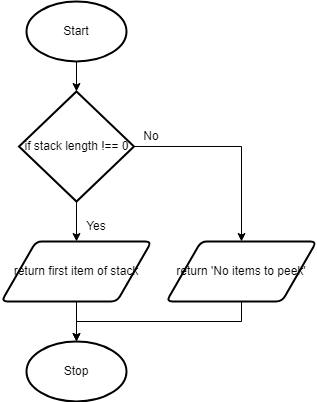

The diagram above was exported from draw.io. Its source (the exported page's mxGraphModel, read from the mxfile embedded in the PNG):
<mxGraphModel dx="1074" dy="755" grid="1" gridSize="10" guides="1" tooltips="1" connect="1" arrows="1" fold="1" page="1" pageScale="1" pageWidth="827" pageHeight="1169" math="0" shadow="0">
  <root>
    <mxCell id="0" />
    <mxCell id="1" parent="0" />
    <mxCell id="2" style="edgeStyle=none;html=1;exitX=0.5;exitY=1;exitDx=0;exitDy=0;exitPerimeter=0;entryX=0.5;entryY=0;entryDx=0;entryDy=0;entryPerimeter=0;" edge="1" parent="1" source="3" target="13">
      <mxGeometry relative="1" as="geometry">
        <mxPoint x="195" y="180" as="targetPoint" />
      </mxGeometry>
    </mxCell>
    <mxCell id="3" value="Start" style="strokeWidth=2;html=1;shape=mxgraph.flowchart.start_1;whiteSpace=wrap;" vertex="1" parent="1">
      <mxGeometry x="145" y="100" width="100" height="60" as="geometry" />
    </mxCell>
    <mxCell id="4" value="Stop" style="strokeWidth=2;html=1;shape=mxgraph.flowchart.start_1;whiteSpace=wrap;" vertex="1" parent="1">
      <mxGeometry x="145" y="440" width="100" height="60" as="geometry" />
    </mxCell>
    <mxCell id="5" style="edgeStyle=none;rounded=0;html=1;exitX=0.5;exitY=1;exitDx=0;exitDy=0;entryX=0.5;entryY=0;entryDx=0;entryDy=0;entryPerimeter=0;" edge="1" parent="1" source="6" target="4">
      <mxGeometry relative="1" as="geometry">
        <mxPoint x="195" y="430" as="targetPoint" />
        <Array as="points">
          <mxPoint x="360" y="420" />
          <mxPoint x="195" y="420" />
        </Array>
      </mxGeometry>
    </mxCell>
    <mxCell id="6" value="return&amp;nbsp;'No items to peek'" style="shape=parallelogram;html=1;strokeWidth=2;perimeter=parallelogramPerimeter;whiteSpace=wrap;rounded=1;arcSize=12;size=0.23;" vertex="1" parent="1">
      <mxGeometry x="285" y="340" width="150" height="60" as="geometry" />
    </mxCell>
    <mxCell id="7" style="edgeStyle=none;html=1;entryX=0.5;entryY=0;entryDx=0;entryDy=0;rounded=0;exitX=0.95;exitY=0.5;exitDx=0;exitDy=0;exitPerimeter=0;" edge="1" parent="1" source="13" target="6">
      <mxGeometry relative="1" as="geometry">
        <mxPoint x="315" y="240" as="targetPoint" />
        <Array as="points">
          <mxPoint x="360" y="245" />
        </Array>
        <mxPoint x="250" y="250" as="sourcePoint" />
      </mxGeometry>
    </mxCell>
    <mxCell id="8" style="edgeStyle=none;html=1;exitX=0.5;exitY=1;exitDx=0;exitDy=0;entryX=0.5;entryY=0;entryDx=0;entryDy=0;" edge="1" parent="1" target="12">
      <mxGeometry relative="1" as="geometry">
        <mxPoint x="195" y="330" as="targetPoint" />
        <mxPoint x="195" y="300" as="sourcePoint" />
      </mxGeometry>
    </mxCell>
    <mxCell id="9" value="No" style="text;html=1;strokeColor=none;fillColor=none;align=center;verticalAlign=middle;whiteSpace=wrap;rounded=0;" vertex="1" parent="1">
      <mxGeometry x="255" y="220" width="30" height="30" as="geometry" />
    </mxCell>
    <mxCell id="10" value="Yes" style="text;html=1;strokeColor=none;fillColor=none;align=center;verticalAlign=middle;whiteSpace=wrap;rounded=0;" vertex="1" parent="1">
      <mxGeometry x="200" y="310" width="30" height="30" as="geometry" />
    </mxCell>
    <mxCell id="11" style="edgeStyle=none;rounded=0;html=1;exitX=0.5;exitY=1;exitDx=0;exitDy=0;entryX=0.5;entryY=0;entryDx=0;entryDy=0;entryPerimeter=0;" edge="1" parent="1" source="12" target="4">
      <mxGeometry relative="1" as="geometry" />
    </mxCell>
    <mxCell id="12" value="&lt;span&gt;return first item of stack&lt;/span&gt;" style="shape=parallelogram;html=1;strokeWidth=2;perimeter=parallelogramPerimeter;whiteSpace=wrap;rounded=1;arcSize=12;size=0.23;" vertex="1" parent="1">
      <mxGeometry x="120" y="340" width="150" height="60" as="geometry" />
    </mxCell>
    <mxCell id="13" value="if stack length !== 0" style="strokeWidth=2;html=1;shape=mxgraph.flowchart.decision;whiteSpace=wrap;" vertex="1" parent="1">
      <mxGeometry x="137.5" y="190" width="115" height="110" as="geometry" />
    </mxCell>
  </root>
</mxGraphModel>